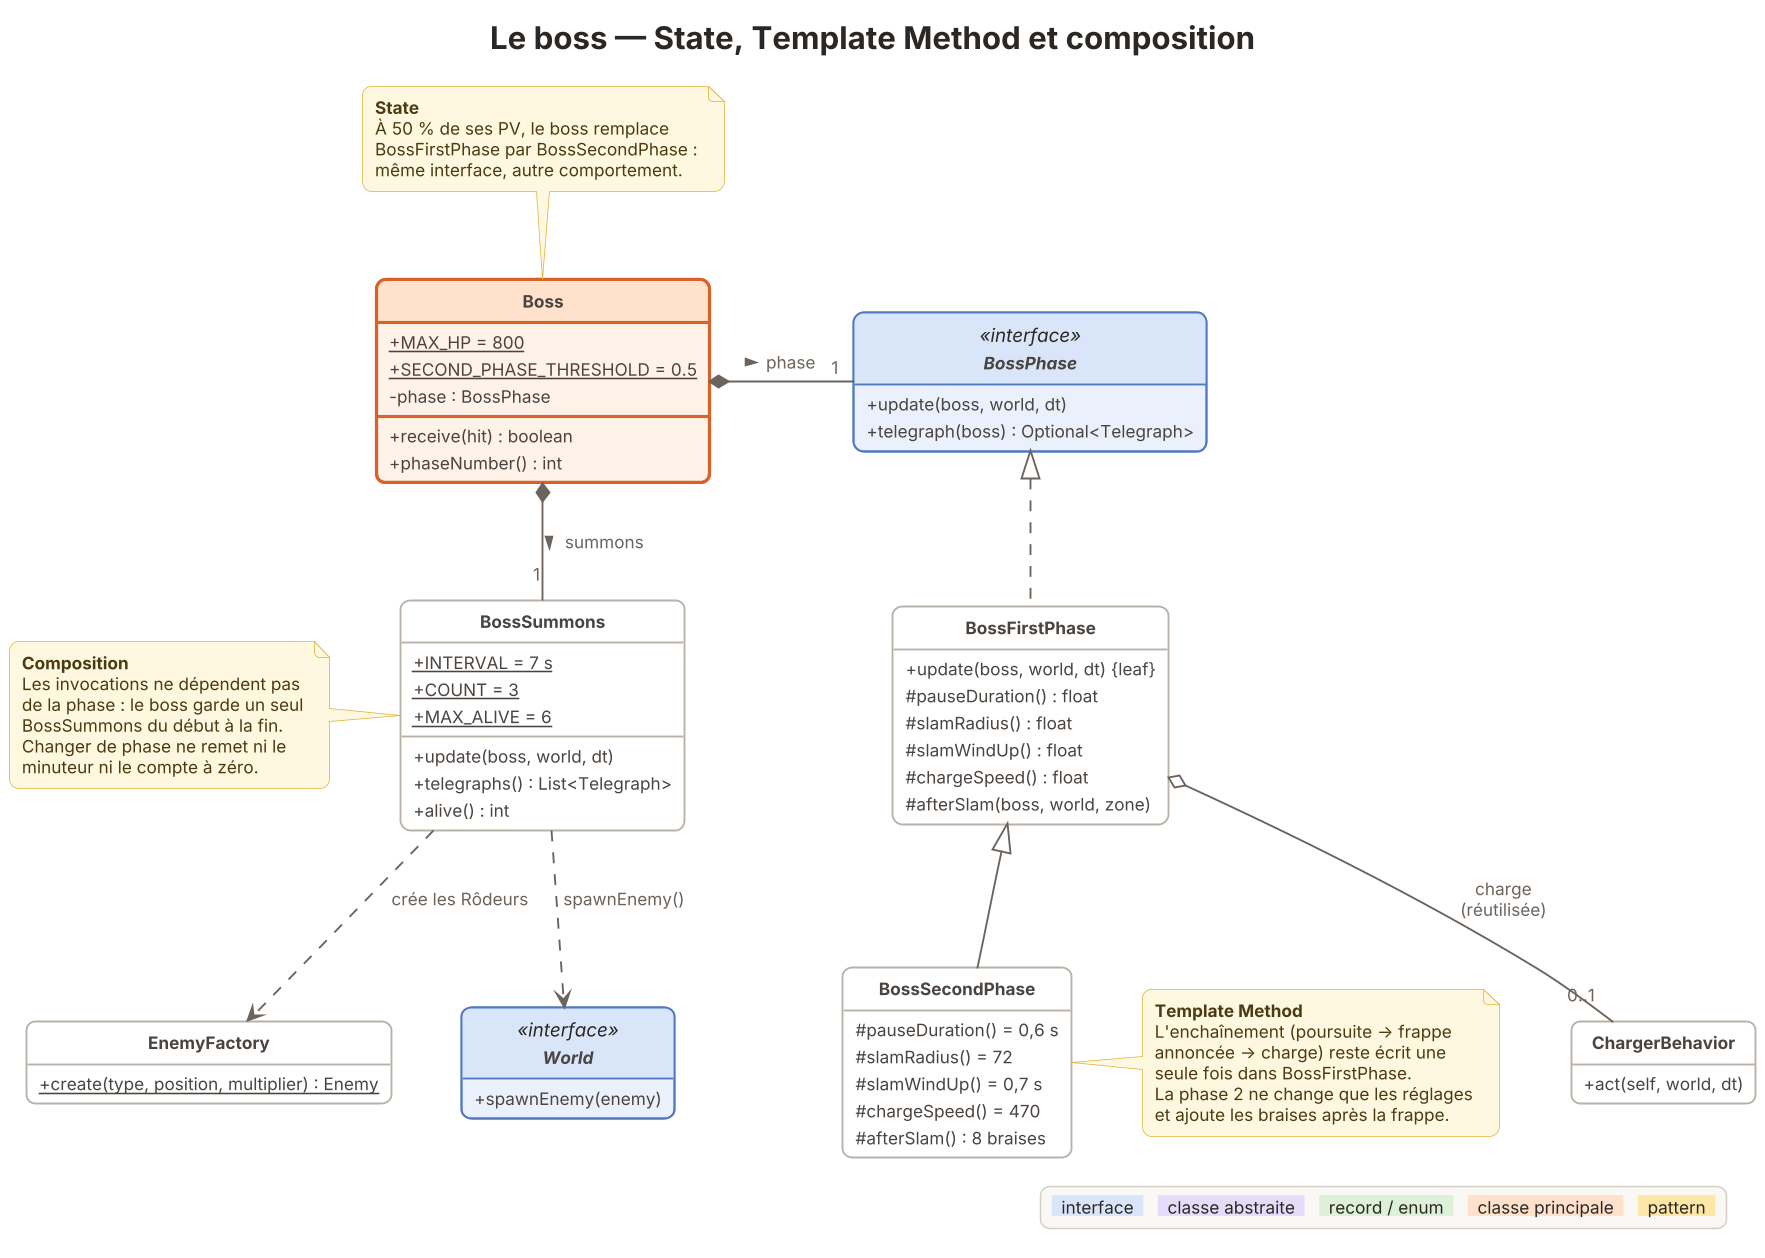

The diagram above was rendered by PlantUML. Its source (embedded in the PNG):
@startuml 05-boss
!include style.iuml
title Le boss — State, Template Method et composition

class Boss <<focus>> {
  + {static} MAX_HP = 800
  + {static} SECOND_PHASE_THRESHOLD = 0.5
  - phase : BossPhase
  + receive(hit) : boolean
  + phaseNumber() : int
}

interface BossPhase <<interface>> {
  + update(boss, world, dt)
  + telegraph(boss) : Optional<Telegraph>
}

class BossFirstPhase {
  + update(boss, world, dt) {leaf}
  # pauseDuration() : float
  # slamRadius() : float
  # slamWindUp() : float
  # chargeSpeed() : float
  # afterSlam(boss, world, zone)
}

class BossSecondPhase {
  # pauseDuration() = 0,6 s
  # slamRadius() = 72
  # slamWindUp() = 0,7 s
  # chargeSpeed() = 470
  # afterSlam() : 8 braises
}

class ChargerBehavior {
  + act(self, world, dt)
}

class BossSummons {
  + {static} INTERVAL = 7 s
  + {static} COUNT = 3
  + {static} MAX_ALIVE = 6
  + update(boss, world, dt)
  + telegraphs() : List<Telegraph>
  + alive() : int
}

class EnemyFactory {
  + {static} create(type, position, multiplier) : Enemy
}

interface World <<interface>> {
  + spawnEnemy(enemy)
}

Boss *-right- "1" BossPhase : phase >
BossPhase <|.. BossFirstPhase
BossFirstPhase <|-- BossSecondPhase
BossFirstPhase o-- "0..1" ChargerBehavior : charge\n(réutilisée)
Boss *-down- "1" BossSummons : summons >
BossSummons ..> EnemyFactory : crée les Rôdeurs
BossSummons ..> World : spawnEnemy()

note top of Boss
  <b>State</b>
  À 50 % de ses PV, le boss remplace
  BossFirstPhase par BossSecondPhase :
  même interface, autre comportement.
end note

note right of BossSecondPhase
  <b>Template Method</b>
  L'enchaînement (poursuite → frappe
  annoncée → charge) reste écrit une
  seule fois dans BossFirstPhase.
  La phase 2 ne change que les réglages
  et ajoute les braises après la frappe.
end note
note left of BossSummons
  <b>Composition</b>
  Les invocations ne dépendent pas
  de la phase : le boss garde un seul
  BossSummons du début à la fin.
  Changer de phase ne remet ni le
  minuteur ni le compte à zéro.
end note
!include legende.iuml
@enduml